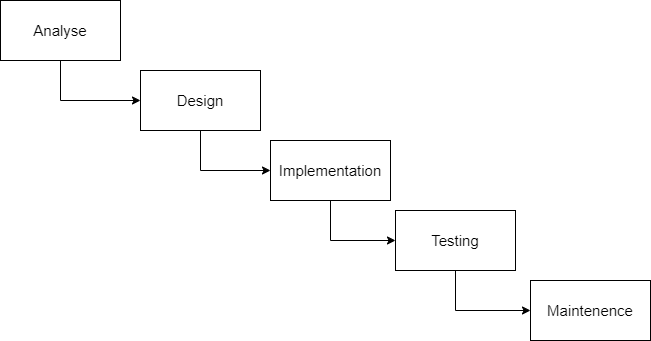

The diagram above was exported from draw.io. Its source (the exported page's mxGraphModel, read from the mxfile embedded in the PNG):
<mxGraphModel dx="1070" dy="949" grid="1" gridSize="10" guides="1" tooltips="1" connect="0" arrows="1" fold="1" page="1" pageScale="1" pageWidth="850" pageHeight="1100" math="0" shadow="0">
  <root>
    <mxCell id="0" />
    <mxCell id="1" parent="0" />
    <mxCell id="FaqByfwCf9MBserQ4Ukd-8" style="edgeStyle=orthogonalEdgeStyle;rounded=0;orthogonalLoop=1;jettySize=auto;html=1;entryX=0;entryY=0.5;entryDx=0;entryDy=0;fontSize=15;" edge="1" parent="1" source="FaqByfwCf9MBserQ4Ukd-1" target="FaqByfwCf9MBserQ4Ukd-2">
      <mxGeometry relative="1" as="geometry">
        <Array as="points">
          <mxPoint x="90" y="140" />
        </Array>
      </mxGeometry>
    </mxCell>
    <mxCell id="FaqByfwCf9MBserQ4Ukd-1" value="Analyse" style="rounded=0;whiteSpace=wrap;html=1;fontSize=15;" vertex="1" parent="1">
      <mxGeometry x="30" y="40" width="120" height="60" as="geometry" />
    </mxCell>
    <mxCell id="FaqByfwCf9MBserQ4Ukd-9" style="edgeStyle=orthogonalEdgeStyle;rounded=0;orthogonalLoop=1;jettySize=auto;html=1;exitX=0.5;exitY=1;exitDx=0;exitDy=0;entryX=0;entryY=0.5;entryDx=0;entryDy=0;fontSize=15;" edge="1" parent="1" source="FaqByfwCf9MBserQ4Ukd-2" target="FaqByfwCf9MBserQ4Ukd-3">
      <mxGeometry relative="1" as="geometry" />
    </mxCell>
    <mxCell id="FaqByfwCf9MBserQ4Ukd-2" value="Design" style="rounded=0;whiteSpace=wrap;html=1;fontSize=15;" vertex="1" parent="1">
      <mxGeometry x="170" y="110" width="120" height="60" as="geometry" />
    </mxCell>
    <mxCell id="FaqByfwCf9MBserQ4Ukd-10" style="edgeStyle=orthogonalEdgeStyle;rounded=0;orthogonalLoop=1;jettySize=auto;html=1;exitX=0.5;exitY=1;exitDx=0;exitDy=0;entryX=0;entryY=0.5;entryDx=0;entryDy=0;fontSize=15;" edge="1" parent="1" source="FaqByfwCf9MBserQ4Ukd-3" target="FaqByfwCf9MBserQ4Ukd-4">
      <mxGeometry relative="1" as="geometry" />
    </mxCell>
    <mxCell id="FaqByfwCf9MBserQ4Ukd-3" value="Implementation" style="rounded=0;whiteSpace=wrap;html=1;fontSize=15;" vertex="1" parent="1">
      <mxGeometry x="300" y="180" width="120" height="60" as="geometry" />
    </mxCell>
    <mxCell id="FaqByfwCf9MBserQ4Ukd-11" style="edgeStyle=orthogonalEdgeStyle;rounded=0;orthogonalLoop=1;jettySize=auto;html=1;exitX=0.5;exitY=1;exitDx=0;exitDy=0;entryX=0;entryY=0.5;entryDx=0;entryDy=0;fontSize=15;" edge="1" parent="1" source="FaqByfwCf9MBserQ4Ukd-4" target="FaqByfwCf9MBserQ4Ukd-5">
      <mxGeometry relative="1" as="geometry" />
    </mxCell>
    <mxCell id="FaqByfwCf9MBserQ4Ukd-4" value="Testing" style="rounded=0;whiteSpace=wrap;html=1;fontSize=15;" vertex="1" parent="1">
      <mxGeometry x="425" y="250" width="120" height="60" as="geometry" />
    </mxCell>
    <mxCell id="FaqByfwCf9MBserQ4Ukd-5" value="Maintenence" style="rounded=0;whiteSpace=wrap;html=1;fontSize=15;" vertex="1" parent="1">
      <mxGeometry x="560" y="320" width="120" height="60" as="geometry" />
    </mxCell>
  </root>
</mxGraphModel>